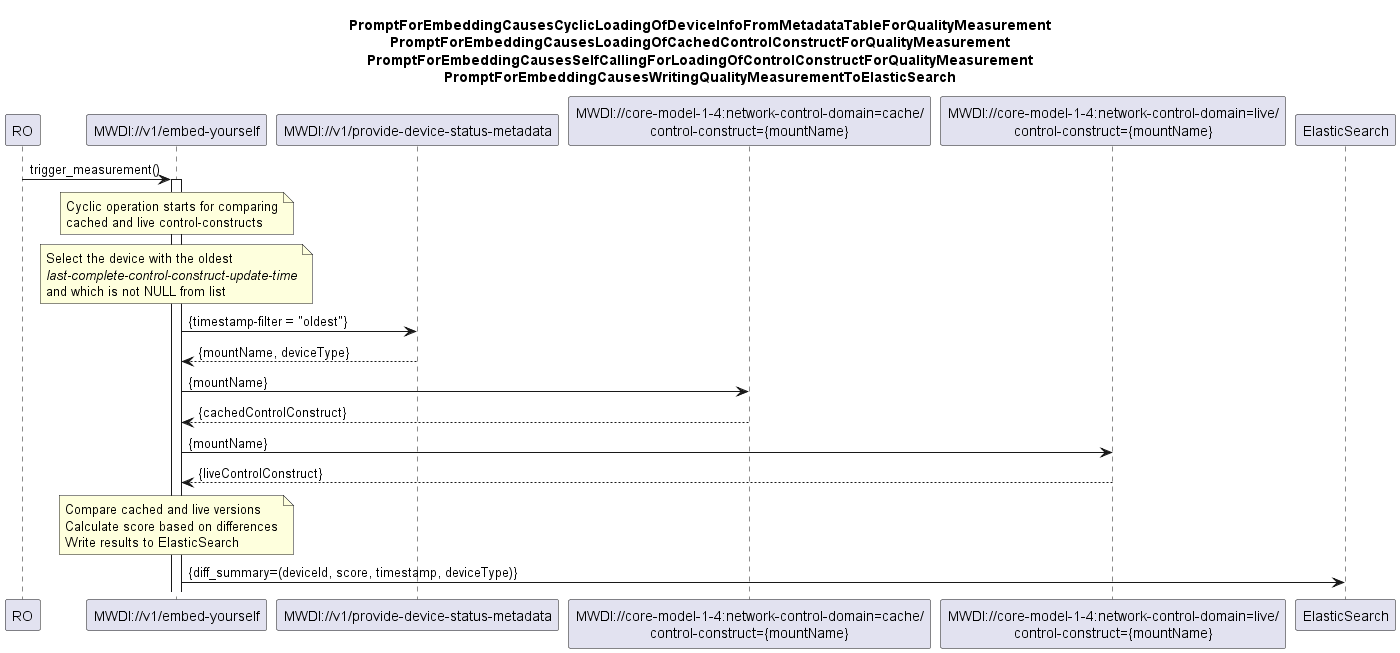

The diagram above was rendered by PlantUML. Its source (embedded in the PNG):
@startuml 00z_CyclicCacheQualityMeasurement

skinparam responseMessageBelowArrow true

 
title
PromptForEmbeddingCausesCyclicLoadingOfDeviceInfoFromMetadataTableForQualityMeasurement
PromptForEmbeddingCausesLoadingOfCachedControlConstructForQualityMeasurement
PromptForEmbeddingCausesSelfCallingForLoadingOfControlConstructForQualityMeasurement
PromptForEmbeddingCausesWritingQualityMeasurementToElasticSearch
end title
 
participant RO as ro

participant "MWDI://v1/embed-yourself" as mwdi
participant "MWDI://v1/provide-device-status-metadata" as metadata
participant "MWDI://core-model-1-4:network-control-domain=cache/\ncontrol-construct={mountName}" as cache
participant "MWDI://core-model-1-4:network-control-domain=live/\ncontrol-construct={mountName}" as live 
participant "ElasticSearch" as es

 

ro -> mwdi : trigger_measurement()

activate mwdi

note over mwdi
Cyclic operation starts for comparing
cached and live control-constructs
end note

note over mwdi
Select the device with the oldest 
<i>last-complete-control-construct-update-time</i>
and which is not NULL from list
end note

mwdi -> metadata : {timestamp-filter = "oldest"}
metadata --> mwdi : {mountName, deviceType}

mwdi -> cache : {mountName}
cache --> mwdi : {cachedControlConstruct}

mwdi -> live : {mountName}
live --> mwdi :  {liveControlConstruct}

 
note over mwdi
Compare cached and live versions
Calculate score based on differences
Write results to ElasticSearch
end note


mwdi -> es : {diff_summary=(deviceId, score, timestamp, deviceType)}

 

@enduml